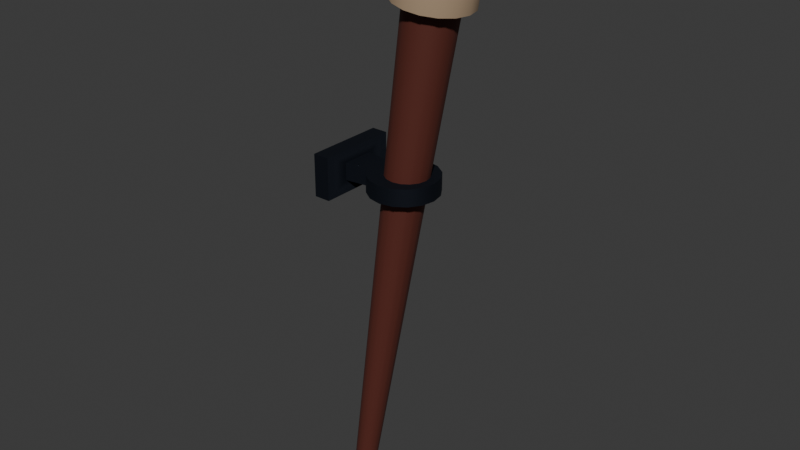 # Source: torch.blend  (saved by Blender 4.1.23; exported with 4.5.12 LTS)
import bpy
from mathutils import Matrix  # noqa: F401  (used for matrix-valued properties, if any)

bpy.ops.wm.read_factory_settings(use_empty=True)
scene = bpy.context.scene
scene.name = 'Scene'

# ---- collections
col_collection = bpy.data.collections.new('Collection'); scene.collection.children.link(col_collection)

# ---- materials (node trees are filled in below, after node groups)
mat_torch_handle = bpy.data.materials.new('torch handle')
mat_torch_handle.use_transparent_shadow = False
mat_torch_head = bpy.data.materials.new('torch head')
mat_torch_head.use_transparent_shadow = False
mat_bracket = bpy.data.materials.new('bracket')
mat_bracket.use_transparent_shadow = False

# ---- material node trees
mat_torch_handle.use_nodes = True; mat_torch_handle.node_tree.nodes.clear()
_N = mat_torch_handle.node_tree.nodes; _L = mat_torch_handle.node_tree.links
n0 = _N.new('ShaderNodeBsdfPrincipled'); n0.name = 'Principled BSDF'; n0.location = (10, 300)
n0.inputs[0].default_value = (0.1014, 0.02126, 0.01316, 1.0)
n0.inputs[2].default_value = 0.6682
n1 = _N.new('ShaderNodeOutputMaterial'); n1.name = 'Material Output'; n1.location = (300, 300)
_L.new(n0.outputs[0], n1.inputs[0])
n1.is_active_output = True
mat_torch_head.use_nodes = True; mat_torch_head.node_tree.nodes.clear()
_N = mat_torch_head.node_tree.nodes; _L = mat_torch_head.node_tree.links
n0 = _N.new('ShaderNodeBsdfPrincipled'); n0.name = 'Principled BSDF'; n0.location = (10, 300)
n0.inputs[0].default_value = (0.3825, 0.2736, 0.1736, 1.0)
n0.inputs[2].default_value = 1.0
n1 = _N.new('ShaderNodeOutputMaterial'); n1.name = 'Material Output'; n1.location = (300, 300)
_L.new(n0.outputs[0], n1.inputs[0])
n1.is_active_output = True
mat_bracket.use_nodes = True; mat_bracket.node_tree.nodes.clear()
_N = mat_bracket.node_tree.nodes; _L = mat_bracket.node_tree.links
n0 = _N.new('ShaderNodeBsdfPrincipled'); n0.name = 'Principled BSDF'; n0.location = (10, 300)
n0.inputs[0].default_value = (0.02362, 0.02826, 0.04001, 1.0)
n0.inputs[1].default_value = 1.0
n0.inputs[2].default_value = 0.75
n1 = _N.new('ShaderNodeOutputMaterial'); n1.name = 'Material Output'; n1.location = (300, 300)
_L.new(n0.outputs[0], n1.inputs[0])
n1.is_active_output = True

# ---- world
world_world = bpy.data.worlds.new('World'); scene.world = world_world
world_world.use_nodes = True; world_world.node_tree.nodes.clear()
_N = world_world.node_tree.nodes; _L = world_world.node_tree.links
n0 = _N.new('ShaderNodeOutputWorld'); n0.name = 'World Output'; n0.location = (300, 300)
n1 = _N.new('ShaderNodeBackground'); n1.name = 'Background'; n1.location = (10, 300)
n1.inputs[0].default_value = (0.05088, 0.05088, 0.05088, 1.0)
_L.new(n1.outputs[0], n0.inputs[0])
n0.is_active_output = True
world_world.color = (0.05088, 0.05088, 0.05088)
world_world.use_sun_shadow = False
world_world.sun_shadow_jitter_overblur = 0.0

# ---- meshes
me_cylinder = bpy.data.meshes.new('Cylinder')
me_cylinder.from_pydata([(3.281e-10, 0.01309, -0.3), (0.0, 0.03, 0.3), (0.005009, 0.01209, -0.3), (0.01148, 0.02772, 0.3), (0.009256, 0.009256, -0.3), (0.02121, 0.02121, 0.3), (0.01209, 0.005009, -0.3), (0.02772, 0.01148, 0.3), (0.01309, -6.562e-11, -0.3), (0.03, 0.0, 0.3), (0.01209, -0.005009, -0.3), (0.02772, -0.01148, 0.3), (0.009256, -0.009256, -0.3), (0.02121, -0.02121, 0.3), (0.005009, -0.01209, -0.3), (0.01148, -0.02772, 0.3), (3.281e-10, -0.01309, -0.3), (0.0, -0.03, 0.3), (-0.005009, -0.01209, -0.3), (-0.01148, -0.02772, 0.3), (-0.009256, -0.009256, -0.3), (-0.02121, -0.02121, 0.3), (-0.01209, -0.005009, -0.3), (-0.02772, -0.01148, 0.3), (-0.01309, -6.562e-11, -0.3), (-0.03, 0.0, 0.3), (-0.01209, 0.005009, -0.3), (-0.02772, 0.01148, 0.3), (-0.009256, 0.009256, -0.3), (-0.02121, 0.02121, 0.3), (-0.005009, 0.01209, -0.3), (-0.01148, 0.02772, 0.3), (0.01691, 0.04082, 0.3), (-2.118e-09, 0.04418, 0.3), (0.03124, 0.03124, 0.3), (0.04082, 0.01691, 0.3), (0.04418, 2.751e-11, 0.3), (0.04082, -0.01691, 0.3), (0.03124, -0.03124, 0.3), (0.01691, -0.04082, 0.3), (-2.118e-09, -0.04418, 0.3), (-0.01691, -0.04082, 0.3), (-0.03124, -0.03124, 0.3), (-0.04082, -0.01691, 0.3), (-0.04418, 2.751e-11, 0.3), (-0.04082, 0.01691, 0.3), (-0.03124, 0.03124, 0.3), (-0.01691, 0.04082, 0.3), (0.005246, 0.01266, 0.3908), (0.01691, 0.04082, 0.3609), (0.01349, 0.03257, 0.3821), (5.464e-09, 0.04418, 0.3609), (9.313e-09, 0.01371, 0.3908), (8.149e-09, 0.03525, 0.3821), (0.009693, 0.009693, 0.3908), (0.03124, 0.03124, 0.3609), (0.02493, 0.02493, 0.3821), (0.01266, 0.005246, 0.3908), (0.04082, 0.01691, 0.3609), (0.03257, 0.01349, 0.3821), (0.01371, 0.0, 0.3908), (0.04418, 2.751e-11, 0.3609), (0.03525, 0.0, 0.3821), (0.01266, -0.005246, 0.3908), (0.04082, -0.01691, 0.3609), (0.03257, -0.01349, 0.3821), (0.009693, -0.009693, 0.3908), (0.03124, -0.03124, 0.3609), (0.02493, -0.02493, 0.3821), (0.005246, -0.01266, 0.3908), (0.01691, -0.04082, 0.3609), (0.01349, -0.03257, 0.3821), (8.382e-09, -0.01371, 0.3908), (5.464e-09, -0.04418, 0.3609), (7.916e-09, -0.03525, 0.3821), (-0.005246, -0.01266, 0.3908), (-0.01691, -0.04082, 0.3609), (-0.01349, -0.03257, 0.3821), (-0.009693, -0.009693, 0.3908), (-0.03124, -0.03124, 0.3609), (-0.02493, -0.02493, 0.3821), (-0.01266, -0.005246, 0.3908), (-0.04082, -0.01691, 0.3609), (-0.03257, -0.01349, 0.3821), (-0.01371, 0.0, 0.3908), (-0.04418, 2.751e-11, 0.3609), (-0.03525, 0.0, 0.3821), (-0.01266, 0.005246, 0.3908), (-0.04082, 0.01691, 0.3609), (-0.03257, 0.01349, 0.3821), (-0.009693, 0.009693, 0.3908), (-0.03124, 0.03124, 0.3609), (-0.02493, 0.02493, 0.3821), (-0.005246, 0.01266, 0.3908), (-0.01691, 0.04082, 0.3609), (-0.01349, 0.03257, 0.3821)], [], [(0, 1, 3, 2), (2, 3, 5, 4), (4, 5, 7, 6), (6, 7, 9, 8), (8, 9, 11, 10), (10, 11, 13, 12), (12, 13, 15, 14), (14, 15, 17, 16), (16, 17, 19, 18), (18, 19, 21, 20), (20, 21, 23, 22), (22, 23, 25, 24), (24, 25, 27, 26), (26, 27, 29, 28), (11, 9, 36, 37), (28, 29, 31, 30), (30, 31, 1, 0), (0, 2, 4, 6, 8, 10, 12, 14, 16, 18, 20, 22, 24, 26, 28, 30), (44, 43, 82, 85), (21, 19, 41, 42), (31, 29, 46, 47), (7, 5, 34, 35), (17, 15, 39, 40), (3, 1, 33, 32), (27, 25, 44, 45), (13, 11, 37, 38), (23, 21, 42, 43), (1, 31, 47, 33), (9, 7, 35, 36), (19, 17, 40, 41), (29, 27, 45, 46), (5, 3, 32, 34), (15, 13, 38, 39), (25, 23, 43, 44), (34, 32, 49, 55), (37, 36, 61, 64), (45, 44, 85, 88), (38, 37, 64, 67), (46, 45, 88, 91), (39, 38, 67, 70), (47, 46, 91, 94), (40, 39, 70, 73), (41, 40, 73, 76), (48, 52, 93, 90, 87, 84, 81, 78, 75, 72, 69, 66, 63, 60, 57, 54), (35, 34, 55, 58), (42, 41, 76, 79), (33, 47, 94, 51), (43, 42, 79, 82), (36, 35, 58, 61), (49, 51, 53, 50), (50, 53, 52, 48), (55, 49, 50, 56), (56, 50, 48, 54), (58, 55, 56, 59), (59, 56, 54, 57), (61, 58, 59, 62), (62, 59, 57, 60), (64, 61, 62, 65), (65, 62, 60, 63), (67, 64, 65, 68), (68, 65, 63, 66), (70, 67, 68, 71), (71, 68, 66, 69), (73, 70, 71, 74), (74, 71, 69, 72), (76, 73, 74, 77), (77, 74, 72, 75), (79, 76, 77, 80), (80, 77, 75, 78), (82, 79, 80, 83), (83, 80, 78, 81), (85, 82, 83, 86), (86, 83, 81, 84), (88, 85, 86, 89), (89, 86, 84, 87), (91, 88, 89, 92), (92, 89, 87, 90), (94, 91, 92, 95), (95, 92, 90, 93), (51, 94, 95, 53), (53, 95, 93, 52), (32, 33, 51, 49)])
me_cylinder.polygons.foreach_set('use_smooth', [True] * 82)
me_cylinder.polygons.foreach_set('material_index', [0, 0, 0, 0, 0, 0, 0, 0, 0, 0, 0, 0, 0, 0, 1, 0, 0, 0, 1, 1, 1, 1, 1, 1, 1, 1, 1, 1, 1, 1, 1, 1, 1, 1, 1, 1, 1, 1, 1, 1, 1, 1, 1, 1, 1, 1, 1, 1, 1, 1, 1, 1, 1, 1, 1, 1, 1, 1, 1, 1, 1, 1, 1, 1, 1, 1, 1, 1, 1, 1, 1, 1, 1, 1, 1, 1, 1, 1, 1, 1, 1, 1])
_k = set([(0, 2), (0, 30), (1, 3), (1, 31), (2, 4), (3, 5), (4, 6), (5, 7), (6, 8), (7, 9), (8, 10), (9, 11), (10, 12), (11, 13), (12, 14), (13, 15), (14, 16), (15, 17), (16, 18), (17, 19), (18, 20), (19, 21), (20, 22), (21, 23), (22, 24), (23, 25), (24, 26), (25, 27), (26, 28), (27, 29), (28, 30), (29, 31), (32, 33), (32, 34), (33, 47), (34, 35), (35, 36), (36, 37), (37, 38), (38, 39), (39, 40), (40, 41), (41, 42), (42, 43), (43, 44), (44, 45), (45, 46), (46, 47), (50, 53), (50, 56), (53, 95), (56, 59), (59, 62), (62, 65), (65, 68), (68, 71), (71, 74), (74, 77), (77, 80), (80, 83), (83, 86), (86, 89), (89, 92), (92, 95)])
me_cylinder.attributes.new('sharp_edge', 'BOOLEAN', 'EDGE').data.foreach_set('value', [ (min(e.vertices), max(e.vertices)) in _k for e in me_cylinder.edges])
_uv = me_cylinder.uv_layers.new(name='UVMap')
_uv.uv.foreach_set('vector', [1.0, 0.5, 1.0, 1.0, 0.9375, 1.0, 0.9375, 0.5, 0.9375, 0.5, 0.9375, 1.0, 0.875, 1.0, 0.875, 0.5, 0.875, 0.5, 0.875, 1.0, 0.8125, 1.0, 0.8125, 0.5, 0.8125, 0.5, 0.8125, 1.0, 0.75, 1.0, 0.75, 0.5, 0.75, 0.5, 0.75, 1.0, 0.6875, 1.0, 0.6875, 0.5, 0.6875, 0.5, 0.6875, 1.0, 0.625, 1.0, 0.625, 0.5, 0.625, 0.5, 0.625, 1.0, 0.5625, 1.0, 0.5625, 0.5, 0.5625, 0.5, 0.5625, 1.0, 0.5, 1.0, 0.5, 0.5, 0.5, 0.5, 0.5, 1.0, 0.4375, 1.0, 0.4375, 0.5, 0.4375, 0.5, 0.4375, 1.0, 0.375, 1.0, 0.375, 0.5, 0.375, 0.5, 0.375, 1.0, 0.3125, 1.0, 0.3125, 0.5, 0.3125, 0.5, 0.3125, 1.0, 0.25, 1.0, 0.25, 0.5, 0.25, 0.5, 0.25, 1.0, 0.1875, 1.0, 0.1875, 0.5, 0.1875, 0.5, 0.1875, 1.0, 0.125, 1.0, 0.125, 0.5, 0.6875, 1.0, 0.75, 1.0, 0.75, 1.0, 0.6875, 1.0, 0.125, 0.5, 0.125, 1.0, 0.0625, 1.0, 0.0625, 0.5, 0.0625, 0.5, 0.0625, 1.0, 0.0, 1.0, 0.0, 0.5, 0.75, 0.49, 0.8418, 0.4717, 0.9197, 0.4197, 0.9717, 0.3418, 0.99, 0.25, 0.9717, 0.1582, 0.9197, 0.08029, 0.8418, 0.02827, 0.75, 0.01, 0.6582, 0.02827, 0.5803, 0.08029, 0.5283, 0.1582, 0.51, 0.25, 0.5283, 0.3418, 0.5803, 0.4197, 0.6582, 0.4717, 0.25, 1.0, 0.3125, 1.0, 0.3125, 1.0, 0.25, 1.0, 0.375, 1.0, 0.4375, 1.0, 0.4375, 1.0, 0.375, 1.0, 0.0625, 1.0, 0.125, 1.0, 0.125, 1.0, 0.0625, 1.0, 0.8125, 1.0, 0.875, 1.0, 0.875, 1.0, 0.8125, 1.0, 0.5, 1.0, 0.5625, 1.0, 0.5625, 1.0, 0.5, 1.0, 0.9375, 1.0, 1.0, 1.0, 1.0, 1.0, 0.9375, 1.0, 0.1875, 1.0, 0.25, 1.0, 0.25, 1.0, 0.1875, 1.0, 0.625, 1.0, 0.6875, 1.0, 0.6875, 1.0, 0.625, 1.0, 0.3125, 1.0, 0.375, 1.0, 0.375, 1.0, 0.3125, 1.0, 0.0, 1.0, 0.0625, 1.0, 0.0625, 1.0, 0.0, 1.0, 0.75, 1.0, 0.8125, 1.0, 0.8125, 1.0, 0.75, 1.0, 0.4375, 1.0, 0.5, 1.0, 0.5, 1.0, 0.4375, 1.0, 0.125, 1.0, 0.1875, 1.0, 0.1875, 1.0, 0.125, 1.0, 0.875, 1.0, 0.9375, 1.0, 0.9375, 1.0, 0.875, 1.0, 0.5625, 1.0, 0.625, 1.0, 0.625, 1.0, 0.5625, 1.0, 0.25, 1.0, 0.3125, 1.0, 0.3125, 1.0, 0.25, 1.0, 0.875, 1.0, 0.9375, 1.0, 0.9375, 1.0, 0.875, 1.0, 0.6875, 1.0, 0.75, 1.0, 0.75, 1.0, 0.6875, 1.0, 0.1875, 1.0, 0.25, 1.0, 0.25, 1.0, 0.1875, 1.0, 0.625, 1.0, 0.6875, 1.0, 0.6875, 1.0, 0.625, 1.0, 0.125, 1.0, 0.1875, 1.0, 0.1875, 1.0, 0.125, 1.0, 0.5625, 1.0, 0.625, 1.0, 0.625, 1.0, 0.5625, 1.0, 0.0625, 1.0, 0.125, 1.0, 0.125, 1.0, 0.0625, 1.0, 0.5, 1.0, 0.5625, 1.0, 0.5625, 1.0, 0.5, 1.0, 0.4375, 1.0, 0.5, 1.0, 0.5, 1.0, 0.4375, 1.0, 0.2785, 0.3188, 0.25, 0.3245, 0.2215, 0.3188, 0.1973, 0.3027, 0.1812, 0.2785, 0.1755, 0.25, 0.1812, 0.2215, 0.1973, 0.1973, 0.2215, 0.1812, 0.25, 0.1755, 0.2785, 0.1812, 0.3027, 0.1973, 0.3188, 0.2215, 0.3245, 0.25, 0.3188, 0.2785, 0.3027, 0.3027, 0.8125, 1.0, 0.875, 1.0, 0.875, 1.0, 0.8125, 1.0, 0.375, 1.0, 0.4375, 1.0, 0.4375, 1.0, 0.375, 1.0, 0.0, 1.0, 0.0625, 1.0, 0.0625, 1.0, 0.0, 1.0, 0.3125, 1.0, 0.375, 1.0, 0.375, 1.0, 0.3125, 1.0, 0.75, 1.0, 0.8125, 1.0, 0.8125, 1.0, 0.75, 1.0, 0.9375, 1.0, 1.0, 1.0, 0.9937, 1.0, 0.9438, 1.0, 0.3326, 0.4736, 0.2593, 0.4882, 0.25, 0.3245, 0.2785, 0.3188, 0.875, 1.0, 0.9375, 1.0, 0.9312, 1.0, 0.8813, 1.0, 0.4118, 0.425, 0.3497, 0.4665, 0.2785, 0.3188, 0.3027, 0.3027, 0.8125, 1.0, 0.875, 1.0, 0.8687, 1.0, 0.8188, 1.0, 0.4665, 0.3497, 0.425, 0.4118, 0.3027, 0.3027, 0.3188, 0.2785, 0.75, 1.0, 0.8125, 1.0, 0.8062, 1.0, 0.7563, 1.0, 0.4882, 0.2593, 0.4736, 0.3326, 0.3188, 0.2785, 0.3245, 0.25, 0.6875, 1.0, 0.75, 1.0, 0.7437, 1.0, 0.6938, 1.0, 0.4736, 0.1674, 0.4882, 0.2407, 0.3245, 0.25, 0.3188, 0.2215, 0.625, 1.0, 0.6875, 1.0, 0.6812, 1.0, 0.6313, 1.0, 0.425, 0.08816, 0.4665, 0.1503, 0.3188, 0.2215, 0.3027, 0.1973, 0.5625, 1.0, 0.625, 1.0, 0.6187, 1.0, 0.5688, 1.0, 0.3497, 0.03352, 0.4118, 0.07504, 0.3027, 0.1973, 0.2785, 0.1812, 0.5, 1.0, 0.5625, 1.0, 0.5562, 1.0, 0.5063, 1.0, 0.2593, 0.01185, 0.3326, 0.02642, 0.2785, 0.1812, 0.25, 0.1755, 0.4375, 1.0, 0.5, 1.0, 0.4937, 1.0, 0.4438, 1.0, 0.1674, 0.02642, 0.2407, 0.01185, 0.25, 0.1755, 0.2215, 0.1812, 0.375, 1.0, 0.4375, 1.0, 0.4312, 1.0, 0.3813, 1.0, 0.08816, 0.07504, 0.1503, 0.03352, 0.2215, 0.1812, 0.1973, 0.1973, 0.3125, 1.0, 0.375, 1.0, 0.3687, 1.0, 0.3188, 1.0, 0.03352, 0.1503, 0.07504, 0.08816, 0.1973, 0.1973, 0.1812, 0.2215, 0.25, 1.0, 0.3125, 1.0, 0.3062, 1.0, 0.2563, 1.0, 0.01185, 0.2407, 0.02642, 0.1674, 0.1812, 0.2215, 0.1755, 0.25, 0.1875, 1.0, 0.25, 1.0, 0.2437, 1.0, 0.1938, 1.0, 0.02642, 0.3326, 0.01185, 0.2593, 0.1755, 0.25, 0.1812, 0.2785, 0.125, 1.0, 0.1875, 1.0, 0.1812, 1.0, 0.1313, 1.0, 0.07504, 0.4118, 0.03352, 0.3497, 0.1812, 0.2785, 0.1973, 0.3027, 0.0625, 1.0, 0.125, 1.0, 0.1187, 1.0, 0.06881, 1.0, 0.1503, 0.4665, 0.08816, 0.425, 0.1973, 0.3027, 0.2215, 0.3188, 0.0, 1.0, 0.0625, 1.0, 0.05619, 1.0, 0.006313, 1.0, 0.2407, 0.4882, 0.1674, 0.4736, 0.2215, 0.3188, 0.25, 0.3245, 0.9375, 1.0, 1.0, 1.0, 1.0, 1.0, 0.9375, 1.0])
me_cylinder.materials.append(mat_torch_handle)
me_cylinder.materials.append(mat_torch_head)
me_cylinder.update()
me_cube_001 = bpy.data.meshes.new('Cube.001')
me_cube_001.from_pydata([(-0.005783, -0.01909, -0.01), (-0.005783, -0.01909, 0.01), (-0.005783, 0.01909, -0.01), (-0.005783, 0.01909, 0.01), (0.0008578, -0.01531, -0.01006), (0.0008578, -0.01531, 0.009939), (0.0008578, 0.01531, -0.01006), (0.0008578, 0.01531, 0.009939), (-0.005783, 0.04689, -0.02457), (-0.005783, -0.04689, -0.02457), (-0.005783, -0.04689, 0.02457), (-0.005783, 0.04689, 0.02457), (-0.005783, 0.04689, -0.02457), (-0.005783, -0.04689, -0.02457), (-0.005783, -0.04689, 0.02457), (-0.005783, 0.04689, 0.02457), (-0.01037, 0.04689, -0.02457), (-0.01037, -0.04689, -0.02457), (-0.01037, -0.04689, 0.02457), (-0.01037, 0.04689, 0.02457), (-0.005783, -0.04689, -0.02457), (-0.005783, -0.04689, 0.02457), (-0.005783, 0.04689, 0.02457), (-0.005783, 0.04689, -0.02457), (-0.01037, -0.04689, -0.02457), (-0.01037, -0.04689, 0.02457), (-0.01037, 0.04689, 0.02457), (-0.01037, 0.04689, -0.02457), (0.009824, 0.04, -0.01006), (0.009824, 0.04, 0.009939), (0.01354, 0.03696, -0.01006), (0.01354, 0.03696, 0.009939), (0.01669, 0.02828, -0.01006), (0.01669, 0.02828, 0.009939), (0.01879, 0.01531, -0.01006), (0.01879, 0.01531, 0.009939), (0.01953, 2.575e-10, -0.01006), (0.01953, 2.575e-10, 0.009939), (0.01879, -0.01531, -0.01006), (0.01879, -0.01531, 0.009939), (0.01669, -0.02828, -0.01006), (0.01669, -0.02828, 0.009939), (0.01354, -0.03696, -0.01006), (0.01354, -0.03696, 0.009939), (0.009824, -0.04, -0.01006), (0.009824, -0.04, 0.009939), (0.00611, -0.03696, -0.01006), (0.00611, -0.03696, 0.009939), (0.002962, -0.02828, -0.01006), (0.002962, -0.02828, 0.009939), (0.002962, 0.02828, -0.01006), (0.002962, 0.02828, 0.009939), (0.00611, 0.03696, -0.01006), (0.00611, 0.03696, 0.009939)], [], [(3, 2, 8, 11), (2, 3, 7, 6), (4, 5, 1, 0), (2, 6, 4, 0), (7, 3, 1, 5), (10, 11, 15, 14), (0, 1, 10, 9), (1, 3, 11, 10), (2, 0, 9, 8), (12, 13, 17, 16), (8, 9, 13, 12), (11, 8, 12, 15), (9, 10, 14, 13), (17, 18, 19, 16), (18, 17, 24, 25), (16, 19, 26, 27), (14, 15, 19, 18), (22, 23, 27, 26), (20, 21, 25, 24), (19, 15, 22, 26), (15, 12, 23, 22), (17, 13, 20, 24), (13, 14, 21, 20), (14, 18, 25, 21), (12, 16, 27, 23), (28, 29, 31, 30), (30, 31, 33, 32), (32, 33, 35, 34), (34, 35, 37, 36), (36, 37, 39, 38), (38, 39, 41, 40), (40, 41, 43, 42), (42, 43, 45, 44), (44, 45, 47, 46), (46, 47, 49, 48), (48, 49, 5, 4), (6, 7, 51, 50), (31, 29, 53, 51, 7, 5, 49, 47, 45, 43, 41, 39, 37, 35, 33), (50, 51, 53, 52), (52, 53, 29, 28), (28, 30, 32, 34, 36, 38, 40, 42, 44, 46, 48, 4, 6, 50, 52)])
me_cube_001.polygons.foreach_set('use_smooth', [True] * 41)
_k = set([(0, 1), (0, 2), (0, 4), (1, 3), (1, 5), (2, 3), (2, 6), (3, 7), (4, 5), (4, 48), (5, 49), (6, 7), (6, 50), (7, 51), (12, 13), (14, 15), (16, 17), (16, 27), (17, 24), (18, 19), (18, 25), (19, 26), (20, 21), (20, 24), (21, 25), (22, 23), (22, 26), (23, 27), (24, 25), (26, 27), (28, 30), (28, 52), (29, 31), (29, 53), (30, 32), (31, 33), (32, 34), (33, 35), (34, 36), (35, 37), (36, 38), (37, 39), (38, 40), (39, 41), (40, 42), (41, 43), (42, 44), (43, 45), (44, 46), (45, 47), (46, 48), (47, 49), (50, 52), (51, 53)])
me_cube_001.attributes.new('sharp_edge', 'BOOLEAN', 'EDGE').data.foreach_set('value', [ (min(e.vertices), max(e.vertices)) in _k for e in me_cube_001.edges])
_uv = me_cube_001.uv_layers.new(name='UVMap')
_uv.uv.foreach_set('vector', [0.625, 0.25, 0.375, 0.25, 0.375, 0.25, 0.625, 0.25, 0.375, 0.25, 0.625, 0.25, 0.625, 0.5, 0.375, 0.5, 0.375, 0.75, 0.625, 0.75, 0.625, 1.0, 0.375, 1.0, 0.125, 0.5, 0.375, 0.5, 0.375, 0.75, 0.125, 0.75, 0.625, 0.5, 0.875, 0.5, 0.875, 0.75, 0.625, 0.75, 0.875, 0.75, 0.875, 0.5, 0.875, 0.5, 0.875, 0.75, 0.375, 1.0, 0.625, 1.0, 0.625, 1.0, 0.375, 1.0, 0.875, 0.75, 0.875, 0.5, 0.875, 0.5, 0.875, 0.75, 0.125, 0.5, 0.125, 0.75, 0.125, 0.75, 0.125, 0.5, 0.125, 0.5, 0.125, 0.75, 0.125, 0.75, 0.125, 0.5, 0.125, 0.5, 0.125, 0.75, 0.125, 0.75, 0.125, 0.5, 0.625, 0.25, 0.375, 0.25, 0.375, 0.25, 0.625, 0.25, 0.375, 1.0, 0.625, 1.0, 0.625, 1.0, 0.375, 1.0, 0.375, 0.0, 0.625, 0.0, 0.625, 0.25, 0.375, 0.25, 0.625, 0.0, 0.375, 0.0, 0.375, 0.0, 0.625, 0.0, 0.375, 0.25, 0.625, 0.25, 0.625, 0.25, 0.375, 0.25, 0.875, 0.75, 0.875, 0.5, 0.875, 0.5, 0.875, 0.75, 0.625, 0.25, 0.375, 0.25, 0.375, 0.25, 0.625, 0.25, 0.375, 1.0, 0.625, 1.0, 0.625, 1.0, 0.375, 1.0, 0.875, 0.5, 0.875, 0.5, 0.875, 0.5, 0.875, 0.5, 0.625, 0.25, 0.375, 0.25, 0.375, 0.25, 0.625, 0.25, 0.125, 0.75, 0.125, 0.75, 0.125, 0.75, 0.125, 0.75, 0.375, 1.0, 0.625, 1.0, 0.625, 1.0, 0.375, 1.0, 0.875, 0.75, 0.875, 0.75, 0.875, 0.75, 0.875, 0.75, 0.125, 0.5, 0.125, 0.5, 0.125, 0.5, 0.125, 0.5, 1.0, 0.5, 1.0, 1.0, 0.9375, 1.0, 0.9375, 0.5, 0.9375, 0.5, 0.9375, 1.0, 0.875, 1.0, 0.875, 0.5, 0.875, 0.5, 0.875, 1.0, 0.8125, 1.0, 0.8125, 0.5, 0.8125, 0.5, 0.8125, 1.0, 0.75, 1.0, 0.75, 0.5, 0.75, 0.5, 0.75, 1.0, 0.6875, 1.0, 0.6875, 0.5, 0.6875, 0.5, 0.6875, 1.0, 0.625, 1.0, 0.625, 0.5, 0.625, 0.5, 0.625, 1.0, 0.5625, 1.0, 0.5625, 0.5, 0.5625, 0.5, 0.5625, 1.0, 0.5, 1.0, 0.5, 0.5, 0.5, 0.5, 0.5, 1.0, 0.4375, 1.0, 0.4375, 0.5, 0.4375, 0.5, 0.4375, 1.0, 0.375, 1.0, 0.375, 0.5, 0.375, 0.5, 0.375, 1.0, 0.3125, 1.0, 0.3125, 0.5, 0.1875, 0.5, 0.1875, 1.0, 0.125, 1.0, 0.125, 0.5, 0.3418, 0.4717, 0.25, 0.49, 0.1582, 0.4717, 0.08029, 0.4197, 0.02827, 0.3418, 0.02827, 0.1582, 0.08029, 0.08029, 0.1582, 0.02827, 0.25, 0.01, 0.3418, 0.02827, 0.4197, 0.08029, 0.4717, 0.1582, 0.49, 0.25, 0.4717, 0.3418, 0.4197, 0.4197, 0.125, 0.5, 0.125, 1.0, 0.0625, 1.0, 0.0625, 0.5, 0.0625, 0.5, 0.0625, 1.0, 0.0, 1.0, 0.0, 0.5, 0.75, 0.49, 0.8418, 0.4717, 0.9197, 0.4197, 0.9717, 0.3418, 0.99, 0.25, 0.9717, 0.1582, 0.9197, 0.08029, 0.8418, 0.02827, 0.75, 0.01, 0.6582, 0.02827, 0.5803, 0.08029, 0.5283, 0.1582, 0.5283, 0.3418, 0.5803, 0.4197, 0.6582, 0.4717])
me_cube_001.materials.append(mat_bracket)
me_cube_001.update()

# ---- objects
ob_cylinder = bpy.data.objects.new('Cylinder', me_cylinder)
ob_cube = bpy.data.objects.new('Cube', me_cube_001)

# ---- transforms, parenting, visibility, modifiers, constraints
ob_cylinder.location = (0.06094, 0.0, 0.3)
ob_cylinder.rotation_euler = (1.713e-09, 0.1588, 2.152e-08)
ob_cube.location = (0.03315, -2.575e-10, 0.3969)
ob_cube.scale = (4.121, 1.0, 1.0)

# ---- collection membership
col_collection.objects.link(ob_cylinder)
col_collection.objects.link(ob_cube)

# ---- scene / render settings (as saved in the file)
scene.frame_start = 1; scene.frame_end = 250; scene.frame_set(1)
scene.render.engine = 'BLENDER_EEVEE_NEXT'
scene.cycles.sampling_pattern = 'TABULATED_SOBOL'
scene.eevee.ray_tracing_options.trace_max_roughness = 0.0
bpy.context.view_layer.update()

# ---- added for rendering (the .blend has no active camera and no usable light): camera, sun
cam_auto = bpy.data.cameras.new('AutoCamera')
cam_auto.lens = 50.0
cam_auto.sensor_width = 36.0
cam_auto.clip_end = 1000.0
ob_auto_camera = bpy.data.objects.new('AutoCamera', cam_auto)
scene.collection.objects.link(ob_auto_camera)
ob_auto_camera.location = (0.742944, -0.809788, 0.884697)
ob_auto_camera.rotation_euler = (1.09748, -7.21219e-08, 0.694738)
scene.camera = ob_auto_camera
light_auto_sun = bpy.data.lights.new('AutoSun', 'SUN')
light_auto_sun.energy = 3.0
light_auto_sun.angle = 0.0523599
ob_auto_sun = bpy.data.objects.new('AutoSun', light_auto_sun)
scene.collection.objects.link(ob_auto_sun)
ob_auto_sun.rotation_euler = (0.872665, 0.174533, 0.523599)
bpy.context.view_layer.update()
